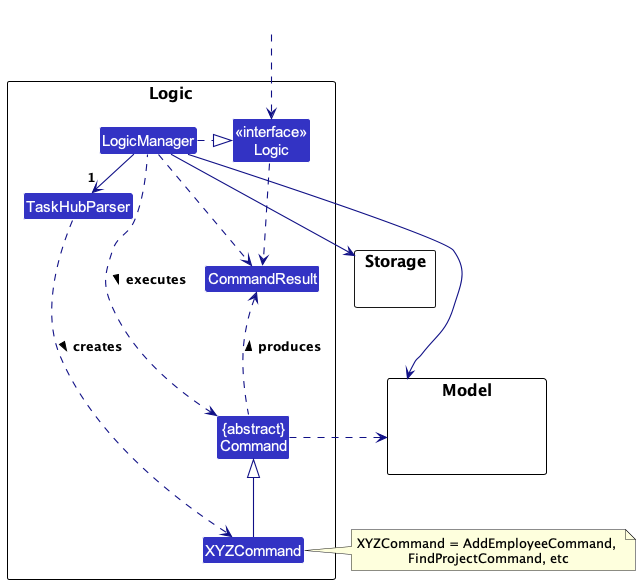

The diagram above was rendered by PlantUML. Its source (embedded in the PNG):
@startuml
!include style.puml
skinparam arrowThickness 1.1
skinparam arrowColor LOGIC_COLOR_T4
skinparam classBackgroundColor LOGIC_COLOR

package Logic as LogicPackage {

Class TaskHubParser
Class XYZCommand
Class CommandResult
Class "{abstract}\nCommand" as Command


Class "<<interface>>\nLogic" as Logic
Class LogicManager
}

package Model {
Class HiddenModel #FFFFFF
}

package Storage {
}

Class HiddenOutside #FFFFFF
HiddenOutside ..> Logic

LogicManager .right.|> Logic
LogicManager -right->"1" TaskHubParser
TaskHubParser ..> XYZCommand : creates >

XYZCommand -up-|> Command
LogicManager .left.> Command : executes >

LogicManager --> Model
LogicManager --> Storage
Storage --[hidden] Model
Command .[hidden]up.> Storage
Command .right.> Model
note right of XYZCommand: XYZCommand = AddEmployeeCommand, \nFindProjectCommand, etc

Logic ..> CommandResult
LogicManager .down.> CommandResult
Command .up.> CommandResult : produces >

hide class fields
@enduml